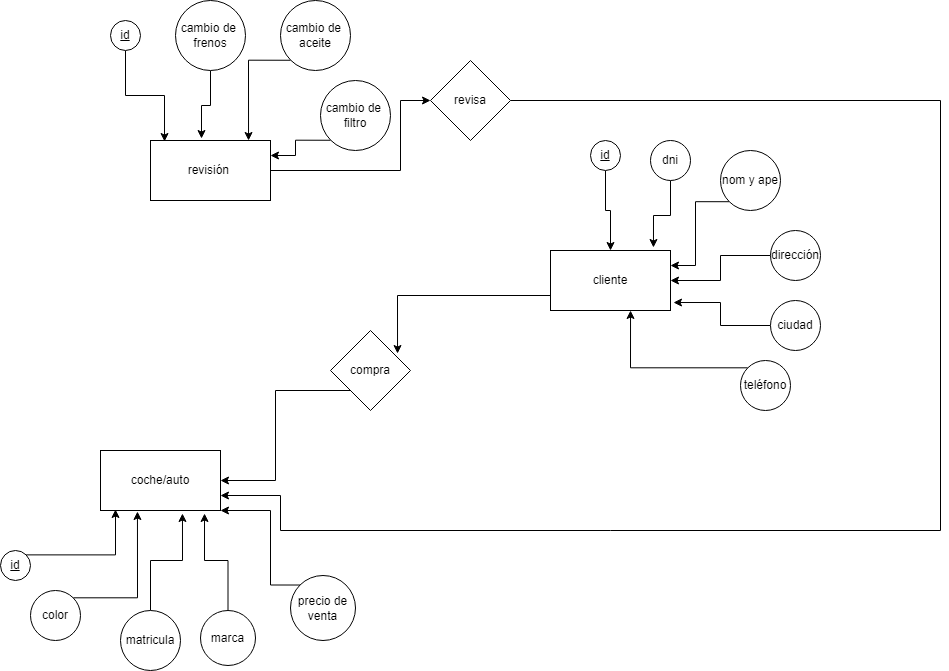

The diagram above was exported from draw.io. Its source (the exported page's mxGraphModel, read from the mxfile embedded in the PNG):
<mxGraphModel dx="1422" dy="794" grid="1" gridSize="10" guides="1" tooltips="1" connect="1" arrows="1" fold="1" page="1" pageScale="1" pageWidth="2339" pageHeight="3300" math="0" shadow="0">
  <root>
    <mxCell id="0" />
    <mxCell id="1" parent="0" />
    <mxCell id="K5JyxrtIdY0oC8v4pcI9-6" style="edgeStyle=orthogonalEdgeStyle;rounded=0;orthogonalLoop=1;jettySize=auto;html=1;exitX=0;exitY=0.75;exitDx=0;exitDy=0;entryX=0.838;entryY=0.288;entryDx=0;entryDy=0;entryPerimeter=0;" edge="1" parent="1" source="K5JyxrtIdY0oC8v4pcI9-2" target="K5JyxrtIdY0oC8v4pcI9-5">
      <mxGeometry relative="1" as="geometry" />
    </mxCell>
    <mxCell id="K5JyxrtIdY0oC8v4pcI9-2" value="cliente" style="rounded=0;whiteSpace=wrap;html=1;" vertex="1" parent="1">
      <mxGeometry x="1030" y="250" width="120" height="60" as="geometry" />
    </mxCell>
    <mxCell id="K5JyxrtIdY0oC8v4pcI9-3" value="coche/auto" style="rounded=0;whiteSpace=wrap;html=1;" vertex="1" parent="1">
      <mxGeometry x="580" y="450" width="120" height="60" as="geometry" />
    </mxCell>
    <mxCell id="K5JyxrtIdY0oC8v4pcI9-20" style="edgeStyle=orthogonalEdgeStyle;rounded=0;orthogonalLoop=1;jettySize=auto;html=1;exitX=1;exitY=0.5;exitDx=0;exitDy=0;entryX=0;entryY=0.5;entryDx=0;entryDy=0;" edge="1" parent="1" source="K5JyxrtIdY0oC8v4pcI9-4" target="K5JyxrtIdY0oC8v4pcI9-18">
      <mxGeometry relative="1" as="geometry">
        <Array as="points">
          <mxPoint x="880" y="170" />
          <mxPoint x="880" y="100" />
        </Array>
      </mxGeometry>
    </mxCell>
    <mxCell id="K5JyxrtIdY0oC8v4pcI9-4" value="revisión&amp;nbsp;" style="rounded=0;whiteSpace=wrap;html=1;" vertex="1" parent="1">
      <mxGeometry x="630" y="140" width="120" height="60" as="geometry" />
    </mxCell>
    <mxCell id="K5JyxrtIdY0oC8v4pcI9-7" style="edgeStyle=orthogonalEdgeStyle;rounded=0;orthogonalLoop=1;jettySize=auto;html=1;exitX=0;exitY=1;exitDx=0;exitDy=0;entryX=1;entryY=0.5;entryDx=0;entryDy=0;" edge="1" parent="1" source="K5JyxrtIdY0oC8v4pcI9-5" target="K5JyxrtIdY0oC8v4pcI9-3">
      <mxGeometry relative="1" as="geometry" />
    </mxCell>
    <mxCell id="K5JyxrtIdY0oC8v4pcI9-5" value="compra" style="rhombus;whiteSpace=wrap;html=1;" vertex="1" parent="1">
      <mxGeometry x="810" y="330" width="80" height="80" as="geometry" />
    </mxCell>
    <mxCell id="K5JyxrtIdY0oC8v4pcI9-21" style="edgeStyle=orthogonalEdgeStyle;rounded=0;orthogonalLoop=1;jettySize=auto;html=1;exitX=1;exitY=0.5;exitDx=0;exitDy=0;entryX=1;entryY=0.75;entryDx=0;entryDy=0;" edge="1" parent="1" source="K5JyxrtIdY0oC8v4pcI9-18" target="K5JyxrtIdY0oC8v4pcI9-3">
      <mxGeometry relative="1" as="geometry">
        <Array as="points">
          <mxPoint x="1420" y="100" />
          <mxPoint x="1420" y="530" />
          <mxPoint x="760" y="530" />
          <mxPoint x="760" y="495" />
        </Array>
      </mxGeometry>
    </mxCell>
    <mxCell id="K5JyxrtIdY0oC8v4pcI9-18" value="revisa" style="rhombus;whiteSpace=wrap;html=1;" vertex="1" parent="1">
      <mxGeometry x="910" y="60" width="80" height="80" as="geometry" />
    </mxCell>
    <mxCell id="K5JyxrtIdY0oC8v4pcI9-53" style="edgeStyle=orthogonalEdgeStyle;rounded=0;orthogonalLoop=1;jettySize=auto;html=1;exitX=1;exitY=0;exitDx=0;exitDy=0;entryX=0.125;entryY=0.983;entryDx=0;entryDy=0;entryPerimeter=0;" edge="1" parent="1" source="K5JyxrtIdY0oC8v4pcI9-22" target="K5JyxrtIdY0oC8v4pcI9-3">
      <mxGeometry relative="1" as="geometry" />
    </mxCell>
    <mxCell id="K5JyxrtIdY0oC8v4pcI9-22" value="&lt;u&gt;id&lt;/u&gt;" style="ellipse;whiteSpace=wrap;html=1;aspect=fixed;" vertex="1" parent="1">
      <mxGeometry x="480" y="550" width="30" height="30" as="geometry" />
    </mxCell>
    <mxCell id="K5JyxrtIdY0oC8v4pcI9-37" style="edgeStyle=orthogonalEdgeStyle;rounded=0;orthogonalLoop=1;jettySize=auto;html=1;exitX=0.5;exitY=1;exitDx=0;exitDy=0;entryX=0.117;entryY=0.017;entryDx=0;entryDy=0;entryPerimeter=0;" edge="1" parent="1" source="K5JyxrtIdY0oC8v4pcI9-23" target="K5JyxrtIdY0oC8v4pcI9-4">
      <mxGeometry relative="1" as="geometry" />
    </mxCell>
    <mxCell id="K5JyxrtIdY0oC8v4pcI9-23" value="&lt;u&gt;id&lt;/u&gt;" style="ellipse;whiteSpace=wrap;html=1;aspect=fixed;" vertex="1" parent="1">
      <mxGeometry x="590" y="20" width="30" height="30" as="geometry" />
    </mxCell>
    <mxCell id="K5JyxrtIdY0oC8v4pcI9-36" style="edgeStyle=orthogonalEdgeStyle;rounded=0;orthogonalLoop=1;jettySize=auto;html=1;exitX=0.5;exitY=1;exitDx=0;exitDy=0;entryX=0.5;entryY=0;entryDx=0;entryDy=0;" edge="1" parent="1" source="K5JyxrtIdY0oC8v4pcI9-25" target="K5JyxrtIdY0oC8v4pcI9-2">
      <mxGeometry relative="1" as="geometry" />
    </mxCell>
    <mxCell id="K5JyxrtIdY0oC8v4pcI9-25" value="&lt;u&gt;id&lt;/u&gt;" style="ellipse;whiteSpace=wrap;html=1;aspect=fixed;" vertex="1" parent="1">
      <mxGeometry x="1070" y="140" width="30" height="30" as="geometry" />
    </mxCell>
    <mxCell id="K5JyxrtIdY0oC8v4pcI9-35" style="edgeStyle=orthogonalEdgeStyle;rounded=0;orthogonalLoop=1;jettySize=auto;html=1;exitX=0.5;exitY=1;exitDx=0;exitDy=0;entryX=0.858;entryY=-0.05;entryDx=0;entryDy=0;entryPerimeter=0;" edge="1" parent="1" source="K5JyxrtIdY0oC8v4pcI9-26" target="K5JyxrtIdY0oC8v4pcI9-2">
      <mxGeometry relative="1" as="geometry" />
    </mxCell>
    <mxCell id="K5JyxrtIdY0oC8v4pcI9-26" value="dni" style="ellipse;whiteSpace=wrap;html=1;aspect=fixed;" vertex="1" parent="1">
      <mxGeometry x="1130" y="140" width="40" height="40" as="geometry" />
    </mxCell>
    <mxCell id="K5JyxrtIdY0oC8v4pcI9-34" style="edgeStyle=orthogonalEdgeStyle;rounded=0;orthogonalLoop=1;jettySize=auto;html=1;exitX=0;exitY=1;exitDx=0;exitDy=0;entryX=1;entryY=0.25;entryDx=0;entryDy=0;" edge="1" parent="1" source="K5JyxrtIdY0oC8v4pcI9-27" target="K5JyxrtIdY0oC8v4pcI9-2">
      <mxGeometry relative="1" as="geometry" />
    </mxCell>
    <mxCell id="K5JyxrtIdY0oC8v4pcI9-27" value="nom y ape" style="ellipse;whiteSpace=wrap;html=1;aspect=fixed;" vertex="1" parent="1">
      <mxGeometry x="1200" y="150" width="60" height="60" as="geometry" />
    </mxCell>
    <mxCell id="K5JyxrtIdY0oC8v4pcI9-33" style="edgeStyle=orthogonalEdgeStyle;rounded=0;orthogonalLoop=1;jettySize=auto;html=1;exitX=0;exitY=0.5;exitDx=0;exitDy=0;entryX=1;entryY=0.5;entryDx=0;entryDy=0;" edge="1" parent="1" source="K5JyxrtIdY0oC8v4pcI9-28" target="K5JyxrtIdY0oC8v4pcI9-2">
      <mxGeometry relative="1" as="geometry" />
    </mxCell>
    <mxCell id="K5JyxrtIdY0oC8v4pcI9-28" value="dirección" style="ellipse;whiteSpace=wrap;html=1;aspect=fixed;" vertex="1" parent="1">
      <mxGeometry x="1250" y="230" width="50" height="50" as="geometry" />
    </mxCell>
    <mxCell id="K5JyxrtIdY0oC8v4pcI9-32" style="edgeStyle=orthogonalEdgeStyle;rounded=0;orthogonalLoop=1;jettySize=auto;html=1;exitX=0;exitY=0.5;exitDx=0;exitDy=0;entryX=1.025;entryY=0.867;entryDx=0;entryDy=0;entryPerimeter=0;" edge="1" parent="1" source="K5JyxrtIdY0oC8v4pcI9-29" target="K5JyxrtIdY0oC8v4pcI9-2">
      <mxGeometry relative="1" as="geometry" />
    </mxCell>
    <mxCell id="K5JyxrtIdY0oC8v4pcI9-29" value="ciudad" style="ellipse;whiteSpace=wrap;html=1;aspect=fixed;" vertex="1" parent="1">
      <mxGeometry x="1250" y="300" width="50" height="50" as="geometry" />
    </mxCell>
    <mxCell id="K5JyxrtIdY0oC8v4pcI9-31" style="edgeStyle=orthogonalEdgeStyle;rounded=0;orthogonalLoop=1;jettySize=auto;html=1;exitX=0;exitY=0;exitDx=0;exitDy=0;entryX=0.667;entryY=1;entryDx=0;entryDy=0;entryPerimeter=0;" edge="1" parent="1" source="K5JyxrtIdY0oC8v4pcI9-30" target="K5JyxrtIdY0oC8v4pcI9-2">
      <mxGeometry relative="1" as="geometry" />
    </mxCell>
    <mxCell id="K5JyxrtIdY0oC8v4pcI9-30" value="teléfono" style="ellipse;whiteSpace=wrap;html=1;aspect=fixed;" vertex="1" parent="1">
      <mxGeometry x="1220" y="360" width="50" height="50" as="geometry" />
    </mxCell>
    <mxCell id="K5JyxrtIdY0oC8v4pcI9-43" style="edgeStyle=orthogonalEdgeStyle;rounded=0;orthogonalLoop=1;jettySize=auto;html=1;exitX=0;exitY=1;exitDx=0;exitDy=0;entryX=0.817;entryY=0;entryDx=0;entryDy=0;entryPerimeter=0;" edge="1" parent="1" source="K5JyxrtIdY0oC8v4pcI9-39" target="K5JyxrtIdY0oC8v4pcI9-4">
      <mxGeometry relative="1" as="geometry" />
    </mxCell>
    <mxCell id="K5JyxrtIdY0oC8v4pcI9-39" value="cambio de&amp;nbsp;&lt;br&gt;aceite" style="ellipse;whiteSpace=wrap;html=1;aspect=fixed;" vertex="1" parent="1">
      <mxGeometry x="760" width="70" height="70" as="geometry" />
    </mxCell>
    <mxCell id="K5JyxrtIdY0oC8v4pcI9-42" style="edgeStyle=orthogonalEdgeStyle;rounded=0;orthogonalLoop=1;jettySize=auto;html=1;exitX=0.5;exitY=1;exitDx=0;exitDy=0;entryX=0.425;entryY=-0.033;entryDx=0;entryDy=0;entryPerimeter=0;" edge="1" parent="1" source="K5JyxrtIdY0oC8v4pcI9-40" target="K5JyxrtIdY0oC8v4pcI9-4">
      <mxGeometry relative="1" as="geometry" />
    </mxCell>
    <mxCell id="K5JyxrtIdY0oC8v4pcI9-40" value="cambio de&amp;nbsp;&lt;br&gt;frenos" style="ellipse;whiteSpace=wrap;html=1;aspect=fixed;" vertex="1" parent="1">
      <mxGeometry x="655" width="70" height="70" as="geometry" />
    </mxCell>
    <mxCell id="K5JyxrtIdY0oC8v4pcI9-44" style="edgeStyle=orthogonalEdgeStyle;rounded=0;orthogonalLoop=1;jettySize=auto;html=1;exitX=0;exitY=1;exitDx=0;exitDy=0;entryX=1;entryY=0.25;entryDx=0;entryDy=0;" edge="1" parent="1" source="K5JyxrtIdY0oC8v4pcI9-41" target="K5JyxrtIdY0oC8v4pcI9-4">
      <mxGeometry relative="1" as="geometry" />
    </mxCell>
    <mxCell id="K5JyxrtIdY0oC8v4pcI9-41" value="cambio de&amp;nbsp;&lt;br&gt;filtro" style="ellipse;whiteSpace=wrap;html=1;aspect=fixed;" vertex="1" parent="1">
      <mxGeometry x="800" y="80" width="70" height="70" as="geometry" />
    </mxCell>
    <mxCell id="K5JyxrtIdY0oC8v4pcI9-52" style="edgeStyle=orthogonalEdgeStyle;rounded=0;orthogonalLoop=1;jettySize=auto;html=1;exitX=1;exitY=0;exitDx=0;exitDy=0;entryX=0.308;entryY=1.017;entryDx=0;entryDy=0;entryPerimeter=0;" edge="1" parent="1" source="K5JyxrtIdY0oC8v4pcI9-45" target="K5JyxrtIdY0oC8v4pcI9-3">
      <mxGeometry relative="1" as="geometry" />
    </mxCell>
    <mxCell id="K5JyxrtIdY0oC8v4pcI9-45" value="color" style="ellipse;whiteSpace=wrap;html=1;aspect=fixed;" vertex="1" parent="1">
      <mxGeometry x="510" y="590" width="50" height="50" as="geometry" />
    </mxCell>
    <mxCell id="K5JyxrtIdY0oC8v4pcI9-51" style="edgeStyle=orthogonalEdgeStyle;rounded=0;orthogonalLoop=1;jettySize=auto;html=1;exitX=0.5;exitY=0;exitDx=0;exitDy=0;entryX=0.683;entryY=1.05;entryDx=0;entryDy=0;entryPerimeter=0;" edge="1" parent="1" source="K5JyxrtIdY0oC8v4pcI9-46" target="K5JyxrtIdY0oC8v4pcI9-3">
      <mxGeometry relative="1" as="geometry" />
    </mxCell>
    <mxCell id="K5JyxrtIdY0oC8v4pcI9-46" value="matricula" style="ellipse;whiteSpace=wrap;html=1;aspect=fixed;" vertex="1" parent="1">
      <mxGeometry x="600" y="610" width="60" height="60" as="geometry" />
    </mxCell>
    <mxCell id="K5JyxrtIdY0oC8v4pcI9-50" style="edgeStyle=orthogonalEdgeStyle;rounded=0;orthogonalLoop=1;jettySize=auto;html=1;exitX=0.5;exitY=0;exitDx=0;exitDy=0;entryX=0.867;entryY=1.05;entryDx=0;entryDy=0;entryPerimeter=0;" edge="1" parent="1" source="K5JyxrtIdY0oC8v4pcI9-47" target="K5JyxrtIdY0oC8v4pcI9-3">
      <mxGeometry relative="1" as="geometry" />
    </mxCell>
    <mxCell id="K5JyxrtIdY0oC8v4pcI9-47" value="marca" style="ellipse;whiteSpace=wrap;html=1;aspect=fixed;" vertex="1" parent="1">
      <mxGeometry x="680" y="610" width="55" height="55" as="geometry" />
    </mxCell>
    <mxCell id="K5JyxrtIdY0oC8v4pcI9-49" style="edgeStyle=orthogonalEdgeStyle;rounded=0;orthogonalLoop=1;jettySize=auto;html=1;exitX=0;exitY=0;exitDx=0;exitDy=0;entryX=1;entryY=1;entryDx=0;entryDy=0;" edge="1" parent="1" source="K5JyxrtIdY0oC8v4pcI9-48" target="K5JyxrtIdY0oC8v4pcI9-3">
      <mxGeometry relative="1" as="geometry">
        <Array as="points">
          <mxPoint x="750" y="585" />
          <mxPoint x="750" y="510" />
        </Array>
      </mxGeometry>
    </mxCell>
    <mxCell id="K5JyxrtIdY0oC8v4pcI9-48" value="precio de venta" style="ellipse;whiteSpace=wrap;html=1;aspect=fixed;" vertex="1" parent="1">
      <mxGeometry x="770" y="575" width="65" height="65" as="geometry" />
    </mxCell>
  </root>
</mxGraphModel>